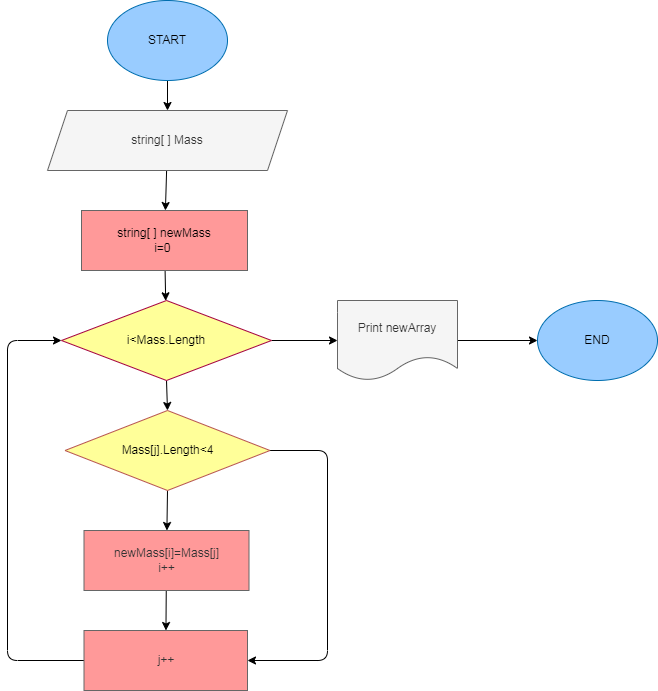

The diagram above was exported from draw.io. Its source (the exported page's mxGraphModel, read from the mxfile embedded in the PNG):
<mxGraphModel dx="179" dy="610" grid="1" gridSize="10" guides="1" tooltips="1" connect="1" arrows="1" fold="1" page="1" pageScale="1" pageWidth="827" pageHeight="1169" math="0" shadow="0">
  <root>
    <mxCell id="0" />
    <mxCell id="1" parent="0" />
    <mxCell id="2" value="" style="edgeStyle=none;html=1;fontFamily=Helvetica;fontColor=#000000;" parent="1" source="3" target="5" edge="1">
      <mxGeometry relative="1" as="geometry" />
    </mxCell>
    <mxCell id="3" value="&lt;font color=&quot;#000000&quot;&gt;START&lt;/font&gt;" style="ellipse;whiteSpace=wrap;html=1;fillColor=#99CCFF;strokeColor=#006EAF;fontFamily=Helvetica;fontColor=#ffffff;" parent="1" vertex="1">
      <mxGeometry x="220" y="10" width="120" height="80" as="geometry" />
    </mxCell>
    <mxCell id="4" value="" style="edgeStyle=none;html=1;fontFamily=Helvetica;fontColor=#000000;" parent="1" source="5" target="7" edge="1">
      <mxGeometry relative="1" as="geometry" />
    </mxCell>
    <mxCell id="5" value="string[ ] Mass" style="shape=parallelogram;perimeter=parallelogramPerimeter;whiteSpace=wrap;html=1;fixedSize=1;fontFamily=Helvetica;fillColor=#f5f5f5;strokeColor=#666666;fontColor=#333333;" parent="1" vertex="1">
      <mxGeometry x="160" y="120" width="240" height="60" as="geometry" />
    </mxCell>
    <mxCell id="6" value="" style="edgeStyle=none;html=1;fontFamily=Helvetica;fontColor=#000000;" parent="1" source="7" target="10" edge="1">
      <mxGeometry relative="1" as="geometry" />
    </mxCell>
    <mxCell id="7" value="&lt;font color=&quot;#000000&quot;&gt;string[ ] newMass&lt;br&gt;i=0&amp;nbsp;&lt;/font&gt;" style="rounded=0;whiteSpace=wrap;html=1;fontFamily=Helvetica;fillColor=#FF9999;strokeColor=#666666;fontColor=#333333;" parent="1" vertex="1">
      <mxGeometry x="194" y="220" width="166" height="60" as="geometry" />
    </mxCell>
    <mxCell id="8" value="Yes" style="edgeStyle=none;html=1;exitX=0.5;exitY=1;exitDx=0;exitDy=0;entryX=0.5;entryY=0;entryDx=0;entryDy=0;fontFamily=Helvetica;fontColor=#FFFFFF;" parent="1" source="10" target="13" edge="1">
      <mxGeometry x="-0.3097" y="11" relative="1" as="geometry">
        <mxPoint as="offset" />
      </mxGeometry>
    </mxCell>
    <mxCell id="9" value="No" style="edgeStyle=none;html=1;fontFamily=Helvetica;fontColor=#FFFFFF;" parent="1" source="10" target="19" edge="1">
      <mxGeometry x="0.0909" y="10" relative="1" as="geometry">
        <mxPoint as="offset" />
      </mxGeometry>
    </mxCell>
    <mxCell id="10" value="&lt;font color=&quot;#000000&quot;&gt;i&amp;lt;Mass.Length&lt;/font&gt;" style="rhombus;whiteSpace=wrap;html=1;fontFamily=Helvetica;fillColor=#FFFF99;strokeColor=#A50040;fontColor=#ffffff;" parent="1" vertex="1">
      <mxGeometry x="174" y="310" width="210" height="80" as="geometry" />
    </mxCell>
    <mxCell id="11" value="Yes" style="edgeStyle=none;html=1;exitX=0.5;exitY=1;exitDx=0;exitDy=0;fontFamily=Helvetica;fontColor=#FFFFFF;" parent="1" source="13" target="15" edge="1">
      <mxGeometry x="-0.0073" y="10" relative="1" as="geometry">
        <mxPoint as="offset" />
      </mxGeometry>
    </mxCell>
    <mxCell id="12" value="No" style="edgeStyle=none;html=1;exitX=1;exitY=0.5;exitDx=0;exitDy=0;fontFamily=Helvetica;fontColor=#FFFFFF;entryX=1;entryY=0.5;entryDx=0;entryDy=0;" parent="1" source="13" target="17" edge="1">
      <mxGeometry x="0.0216" y="10" relative="1" as="geometry">
        <mxPoint x="440" y="680" as="targetPoint" />
        <Array as="points">
          <mxPoint x="440" y="460" />
          <mxPoint x="440" y="670" />
        </Array>
        <mxPoint as="offset" />
      </mxGeometry>
    </mxCell>
    <mxCell id="13" value="&lt;font color=&quot;#000000&quot;&gt;Mass[j].Length&amp;lt;4&lt;/font&gt;" style="rhombus;whiteSpace=wrap;html=1;fontFamily=Helvetica;fillColor=#FFFF99;gradientColor=#FFFF99;strokeColor=#b85450;" parent="1" vertex="1">
      <mxGeometry x="177.5" y="420" width="205" height="80" as="geometry" />
    </mxCell>
    <mxCell id="14" value="" style="edgeStyle=none;html=1;fontFamily=Helvetica;fontColor=#000000;" parent="1" source="15" target="17" edge="1">
      <mxGeometry relative="1" as="geometry" />
    </mxCell>
    <mxCell id="15" value="newMass[i]=Mass[j]&lt;br&gt;i++" style="rounded=0;whiteSpace=wrap;html=1;fontFamily=Helvetica;fillColor=#FF9999;strokeColor=#666666;fontColor=#333333;" parent="1" vertex="1">
      <mxGeometry x="196.5" y="540" width="165" height="60" as="geometry" />
    </mxCell>
    <mxCell id="16" style="edgeStyle=none;html=1;exitX=0;exitY=0.5;exitDx=0;exitDy=0;fontFamily=Helvetica;fontColor=#FFFFFF;entryX=0;entryY=0.5;entryDx=0;entryDy=0;" parent="1" source="17" target="10" edge="1">
      <mxGeometry relative="1" as="geometry">
        <mxPoint x="60" y="650" as="targetPoint" />
        <Array as="points">
          <mxPoint x="120" y="670" />
          <mxPoint x="120" y="350" />
        </Array>
      </mxGeometry>
    </mxCell>
    <mxCell id="17" value="j++" style="rounded=0;whiteSpace=wrap;html=1;fontFamily=Helvetica;fillColor=#FF9999;strokeColor=#666666;fontColor=#333333;" parent="1" vertex="1">
      <mxGeometry x="196.5" y="640" width="163.5" height="60" as="geometry" />
    </mxCell>
    <mxCell id="18" value="" style="edgeStyle=none;html=1;fontFamily=Helvetica;fontColor=#000000;" parent="1" source="19" target="20" edge="1">
      <mxGeometry relative="1" as="geometry" />
    </mxCell>
    <mxCell id="19" value="Print newArray" style="shape=document;whiteSpace=wrap;html=1;boundedLbl=1;fontFamily=Helvetica;fillColor=#f5f5f5;fontColor=#333333;strokeColor=#666666;" parent="1" vertex="1">
      <mxGeometry x="450" y="310" width="120" height="80" as="geometry" />
    </mxCell>
    <mxCell id="20" value="&lt;font color=&quot;#000000&quot;&gt;END&lt;/font&gt;" style="ellipse;whiteSpace=wrap;html=1;fontFamily=Helvetica;fillColor=#99CCFF;strokeColor=#006EAF;fontColor=#ffffff;" parent="1" vertex="1">
      <mxGeometry x="650" y="310" width="120" height="80" as="geometry" />
    </mxCell>
  </root>
</mxGraphModel>